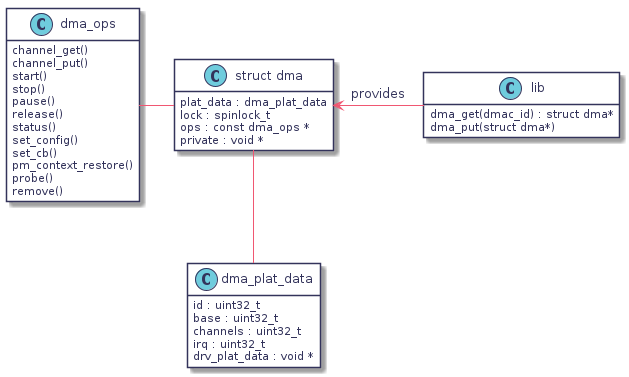

The diagram above was rendered by PlantUML. Its source (embedded in the PNG):
@startuml
hidefootbox
skinparam componentStyle uml2

skinparam defaultFontColor	#33335b

skinparam rectangle {
	color		#d6d6de
	backgroundColor	#ffffff
}

skinparam component {
	backgroundColor	#ffffff
	borderColor	#33335b
	arrowColor	#f05772
}

skinparam interface {
	backgroundColor	#ffffff
	borderColor	#f05772
}

skinparam class {
	backgroundColor	#ffffff
	borderColor	#33335b
	arrowColor	#f05772
}
skinparam stereotypeCBackgroundColor	#6fccdd

skinparam sequence {
	arrowColor		#4a4a86
	lifeLineBorderColor	#f05772
	groupBorderColor	#a1a1ca
	boxBorderColor		#a1a1ca
	dividerBorderColor	#d6d6de
	dividerBorderThickness	1
}
skinparam participant {
	borderColor		#33335b
	backgroundColor		#ffffff
}
skinparam actor {
	borderColor		#33335b
	backgroundColor		#ffffff
}

skinparam state {
	borderColor		#33335b
	backgroundColor		#ffffff
}

skinparam node {
	backgroundColor		#ffffff
}

skinparam note {
	backgroundColor 	#f6ed80
	borderColor		#d6d6de
}

skinparam activity {
	borderColor		#33335b
	backgroundColor		#ffffff
}

skinparam activityDiamond {
	borderColor		#33335b
	backgroundColor		#ffffff
}

skinparam arrowColor	#f05772
skinparam maxMessageSize 400
skinparam BoxPadding 4
class lib {
   dma_get(dmac_id) : struct dma*
   dma_put(struct dma*)
}
hide lib attributes

class dma_ops {
   channel_get()
   channel_put()
   start()
   stop()
   pause()
   release()
   status()
   set_config()
   set_cb()
   pm_context_restore()
   probe()
   remove()
}
hide dma_ops attributes

class dma_plat_data {
   id : uint32_t
   base : uint32_t
   channels : uint32_t
   irq : uint32_t
   drv_plat_data : void *
}
hide dma_plat_data methods

class "struct dma" as s_dma {
   plat_data : dma_plat_data
   lock : spinlock_t
   ops : const dma_ops *
   private : void *
}
hide s_dma methods

dma_ops - s_dma
s_dma -- dma_plat_data
s_dma <- lib : provides

@enduml